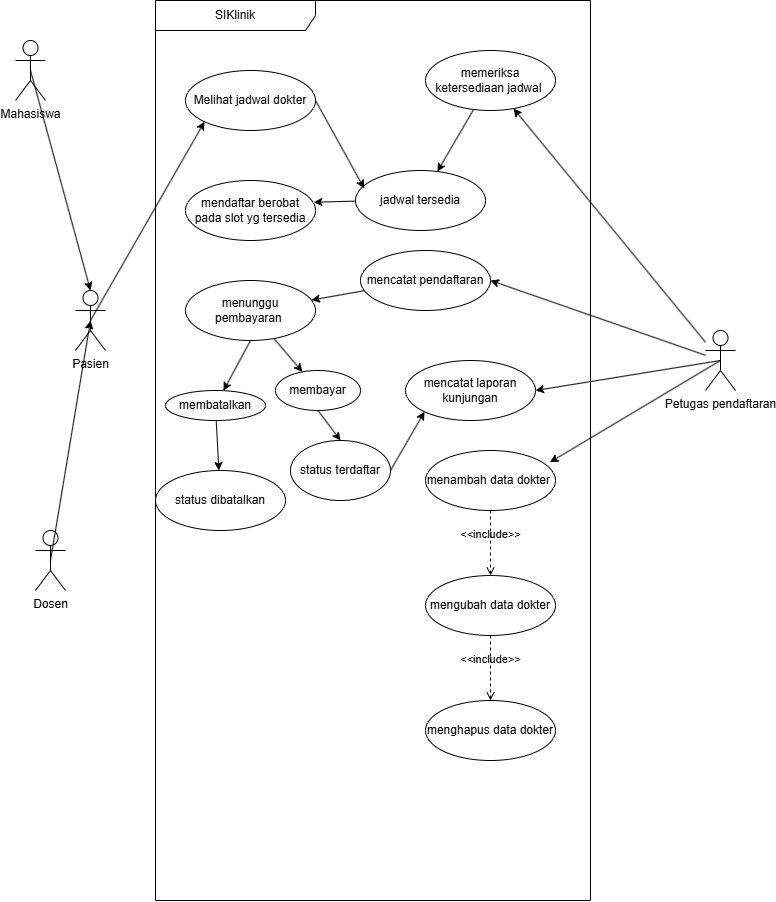

The diagram above was exported from draw.io. Its source (the exported page's mxGraphModel, read from the mxfile embedded in the PNG):
<mxGraphModel dx="890" dy="933" grid="1" gridSize="10" guides="1" tooltips="1" connect="1" arrows="1" fold="1" page="1" pageScale="1" pageWidth="850" pageHeight="1100" math="0" shadow="0">
  <root>
    <mxCell id="0" />
    <mxCell id="1" parent="0" />
    <mxCell id="o4BPeF7QYuzoi_r4nuGi-1" parent="1" style="shape=umlFrame;whiteSpace=wrap;html=1;pointerEvents=0;recursiveResize=0;container=1;collapsible=0;width=160;" value="SIKlinik" vertex="1">
      <mxGeometry height="900" width="435" x="220" y="110" as="geometry" />
    </mxCell>
    <mxCell id="o4BPeF7QYuzoi_r4nuGi-13" parent="o4BPeF7QYuzoi_r4nuGi-1" style="ellipse;html=1;whiteSpace=wrap;" value="Melihat jadwal dokter" vertex="1">
      <mxGeometry height="60" width="130" x="30" y="70" as="geometry" />
    </mxCell>
    <mxCell id="o4BPeF7QYuzoi_r4nuGi-15" parent="o4BPeF7QYuzoi_r4nuGi-1" style="ellipse;html=1;whiteSpace=wrap;" value="mendaftar berobat pada slot yg tersedia" vertex="1">
      <mxGeometry height="60" width="130" x="30" y="180" as="geometry" />
    </mxCell>
    <mxCell id="o4BPeF7QYuzoi_r4nuGi-22" edge="1" parent="o4BPeF7QYuzoi_r4nuGi-1" source="o4BPeF7QYuzoi_r4nuGi-19" style="rounded=0;orthogonalLoop=1;jettySize=auto;html=1;defaultLabelBackgroundColor=page;" target="o4BPeF7QYuzoi_r4nuGi-21" value="">
      <mxGeometry relative="1" as="geometry" />
    </mxCell>
    <mxCell id="o4BPeF7QYuzoi_r4nuGi-19" parent="o4BPeF7QYuzoi_r4nuGi-1" style="ellipse;html=1;whiteSpace=wrap;" value="menunggu pembayaran&amp;nbsp;" vertex="1">
      <mxGeometry height="60" width="130" x="30" y="280" as="geometry" />
    </mxCell>
    <mxCell id="o4BPeF7QYuzoi_r4nuGi-40" edge="1" parent="o4BPeF7QYuzoi_r4nuGi-1" source="o4BPeF7QYuzoi_r4nuGi-21" style="edgeStyle=none;rounded=0;orthogonalLoop=1;jettySize=auto;html=1;exitX=0.5;exitY=1;exitDx=0;exitDy=0;entryX=0.5;entryY=0;entryDx=0;entryDy=0;defaultLabelBackgroundColor=page;" target="o4BPeF7QYuzoi_r4nuGi-38">
      <mxGeometry relative="1" as="geometry" />
    </mxCell>
    <mxCell id="o4BPeF7QYuzoi_r4nuGi-21" parent="o4BPeF7QYuzoi_r4nuGi-1" style="ellipse;html=1;whiteSpace=wrap;" value="membayar" vertex="1">
      <mxGeometry height="40" width="85" x="120" y="370" as="geometry" />
    </mxCell>
    <mxCell id="o4BPeF7QYuzoi_r4nuGi-42" edge="1" parent="o4BPeF7QYuzoi_r4nuGi-1" source="o4BPeF7QYuzoi_r4nuGi-23" style="edgeStyle=none;rounded=0;orthogonalLoop=1;jettySize=auto;html=1;defaultLabelBackgroundColor=page;" target="o4BPeF7QYuzoi_r4nuGi-41" value="">
      <mxGeometry relative="1" as="geometry" />
    </mxCell>
    <mxCell id="o4BPeF7QYuzoi_r4nuGi-23" parent="o4BPeF7QYuzoi_r4nuGi-1" style="ellipse;html=1;whiteSpace=wrap;" value="membatalkan" vertex="1">
      <mxGeometry height="30" width="100" x="10" y="390" as="geometry" />
    </mxCell>
    <mxCell id="o4BPeF7QYuzoi_r4nuGi-24" edge="1" parent="o4BPeF7QYuzoi_r4nuGi-1" source="o4BPeF7QYuzoi_r4nuGi-19" style="rounded=0;orthogonalLoop=1;jettySize=auto;html=1;defaultLabelBackgroundColor=page;exitX=0.5;exitY=1;exitDx=0;exitDy=0;" target="o4BPeF7QYuzoi_r4nuGi-23" value="">
      <mxGeometry relative="1" as="geometry">
        <mxPoint x="94" y="520" as="sourcePoint" />
        <mxPoint x="80" y="670" as="targetPoint" />
      </mxGeometry>
    </mxCell>
    <mxCell id="o4BPeF7QYuzoi_r4nuGi-30" edge="1" parent="o4BPeF7QYuzoi_r4nuGi-1" source="o4BPeF7QYuzoi_r4nuGi-25" style="edgeStyle=none;rounded=0;orthogonalLoop=1;jettySize=auto;html=1;defaultLabelBackgroundColor=page;" target="o4BPeF7QYuzoi_r4nuGi-28" value="">
      <mxGeometry relative="1" as="geometry" />
    </mxCell>
    <mxCell id="o4BPeF7QYuzoi_r4nuGi-25" parent="o4BPeF7QYuzoi_r4nuGi-1" style="ellipse;html=1;whiteSpace=wrap;" value="memeriksa ketersediaan jadwal&amp;nbsp;" vertex="1">
      <mxGeometry height="60" width="130" x="270" y="50" as="geometry" />
    </mxCell>
    <mxCell id="o4BPeF7QYuzoi_r4nuGi-28" parent="o4BPeF7QYuzoi_r4nuGi-1" style="ellipse;html=1;whiteSpace=wrap;" value="jadwal tersedia" vertex="1">
      <mxGeometry height="60" width="130" x="200" y="170" as="geometry" />
    </mxCell>
    <mxCell id="o4BPeF7QYuzoi_r4nuGi-32" edge="1" parent="o4BPeF7QYuzoi_r4nuGi-1" source="o4BPeF7QYuzoi_r4nuGi-13" style="edgeStyle=none;rounded=0;orthogonalLoop=1;jettySize=auto;html=1;exitX=1;exitY=0.5;exitDx=0;exitDy=0;entryX=0.067;entryY=0.298;entryDx=0;entryDy=0;entryPerimeter=0;defaultLabelBackgroundColor=page;" target="o4BPeF7QYuzoi_r4nuGi-28">
      <mxGeometry relative="1" as="geometry" />
    </mxCell>
    <mxCell id="o4BPeF7QYuzoi_r4nuGi-33" edge="1" parent="o4BPeF7QYuzoi_r4nuGi-1" source="o4BPeF7QYuzoi_r4nuGi-28" style="edgeStyle=none;rounded=0;orthogonalLoop=1;jettySize=auto;html=1;entryX=0.987;entryY=0.362;entryDx=0;entryDy=0;entryPerimeter=0;defaultLabelBackgroundColor=page;" target="o4BPeF7QYuzoi_r4nuGi-15">
      <mxGeometry relative="1" as="geometry" />
    </mxCell>
    <mxCell id="o4BPeF7QYuzoi_r4nuGi-36" edge="1" parent="o4BPeF7QYuzoi_r4nuGi-1" source="o4BPeF7QYuzoi_r4nuGi-35" style="edgeStyle=none;rounded=0;orthogonalLoop=1;jettySize=auto;html=1;defaultLabelBackgroundColor=page;" target="o4BPeF7QYuzoi_r4nuGi-19" value="">
      <mxGeometry relative="1" as="geometry" />
    </mxCell>
    <mxCell id="o4BPeF7QYuzoi_r4nuGi-35" parent="o4BPeF7QYuzoi_r4nuGi-1" style="ellipse;html=1;whiteSpace=wrap;" value="mencatat pendaftaran" vertex="1">
      <mxGeometry height="60" width="130" x="205" y="250" as="geometry" />
    </mxCell>
    <mxCell id="o4BPeF7QYuzoi_r4nuGi-48" edge="1" parent="o4BPeF7QYuzoi_r4nuGi-1" source="o4BPeF7QYuzoi_r4nuGi-38" style="edgeStyle=none;rounded=0;orthogonalLoop=1;jettySize=auto;html=1;exitX=1;exitY=0.5;exitDx=0;exitDy=0;entryX=0;entryY=1;entryDx=0;entryDy=0;defaultLabelBackgroundColor=page;" target="o4BPeF7QYuzoi_r4nuGi-46">
      <mxGeometry relative="1" as="geometry" />
    </mxCell>
    <mxCell id="o4BPeF7QYuzoi_r4nuGi-38" parent="o4BPeF7QYuzoi_r4nuGi-1" style="ellipse;html=1;whiteSpace=wrap;" value="status terdaftar" vertex="1">
      <mxGeometry height="60" width="100" x="135" y="440" as="geometry" />
    </mxCell>
    <mxCell id="o4BPeF7QYuzoi_r4nuGi-41" parent="o4BPeF7QYuzoi_r4nuGi-1" style="ellipse;html=1;whiteSpace=wrap;" value="status dibatalkan" vertex="1">
      <mxGeometry height="60" width="130" y="470" as="geometry" />
    </mxCell>
    <mxCell id="o4BPeF7QYuzoi_r4nuGi-43" parent="o4BPeF7QYuzoi_r4nuGi-1" style="ellipse;html=1;whiteSpace=wrap;" value="menambah data dokter&amp;nbsp;" vertex="1">
      <mxGeometry height="60" width="130" x="270" y="450" as="geometry" />
    </mxCell>
    <mxCell id="o4BPeF7QYuzoi_r4nuGi-44" parent="o4BPeF7QYuzoi_r4nuGi-1" style="ellipse;html=1;whiteSpace=wrap;" value="mengubah data dokter" vertex="1">
      <mxGeometry height="60" width="130" x="270" y="575" as="geometry" />
    </mxCell>
    <mxCell id="o4BPeF7QYuzoi_r4nuGi-45" parent="o4BPeF7QYuzoi_r4nuGi-1" style="ellipse;html=1;whiteSpace=wrap;" value="menghapus data dokter" vertex="1">
      <mxGeometry height="60" width="130" x="270" y="700" as="geometry" />
    </mxCell>
    <mxCell id="o4BPeF7QYuzoi_r4nuGi-46" parent="o4BPeF7QYuzoi_r4nuGi-1" style="ellipse;html=1;whiteSpace=wrap;" value="mencatat laporan kunjungan" vertex="1">
      <mxGeometry height="60" width="130" x="250" y="360" as="geometry" />
    </mxCell>
    <mxCell id="o4BPeF7QYuzoi_r4nuGi-54" edge="1" parent="o4BPeF7QYuzoi_r4nuGi-1" source="o4BPeF7QYuzoi_r4nuGi-43" style="html=1;verticalAlign=bottom;labelBackgroundColor=none;endArrow=open;endFill=0;dashed=1;rounded=0;defaultLabelBackgroundColor=page;exitX=0.5;exitY=1;exitDx=0;exitDy=0;entryX=0.5;entryY=0;entryDx=0;entryDy=0;" target="o4BPeF7QYuzoi_r4nuGi-44" value="&amp;lt;&amp;lt;include&amp;gt;&amp;gt;">
      <mxGeometry relative="1" width="160" as="geometry">
        <mxPoint x="120" y="480" as="sourcePoint" />
        <mxPoint x="280" y="480" as="targetPoint" />
      </mxGeometry>
    </mxCell>
    <mxCell id="o4BPeF7QYuzoi_r4nuGi-55" edge="1" parent="o4BPeF7QYuzoi_r4nuGi-1" source="o4BPeF7QYuzoi_r4nuGi-44" style="html=1;verticalAlign=bottom;labelBackgroundColor=none;endArrow=open;endFill=0;dashed=1;rounded=0;defaultLabelBackgroundColor=page;exitX=0.5;exitY=1;exitDx=0;exitDy=0;entryX=0.5;entryY=0;entryDx=0;entryDy=0;" target="o4BPeF7QYuzoi_r4nuGi-45" value="&amp;lt;&amp;lt;include&amp;gt;&amp;gt;">
      <mxGeometry relative="1" width="160" as="geometry">
        <mxPoint x="370" y="630" as="sourcePoint" />
        <mxPoint x="370" y="680" as="targetPoint" />
      </mxGeometry>
    </mxCell>
    <mxCell id="o4BPeF7QYuzoi_r4nuGi-2" parent="1" style="shape=umlActor;verticalLabelPosition=bottom;verticalAlign=top;html=1;labelPerimeter=1;" value="Mahasiswa" vertex="1">
      <mxGeometry height="60" width="30" x="80" y="150" as="geometry" />
    </mxCell>
    <mxCell id="o4BPeF7QYuzoi_r4nuGi-14" edge="1" parent="1" source="o4BPeF7QYuzoi_r4nuGi-3" style="rounded=0;orthogonalLoop=1;jettySize=auto;html=1;exitX=0.5;exitY=0.5;exitDx=0;exitDy=0;exitPerimeter=0;entryX=0;entryY=1;entryDx=0;entryDy=0;defaultLabelBackgroundColor=page;" target="o4BPeF7QYuzoi_r4nuGi-13">
      <mxGeometry relative="1" as="geometry" />
    </mxCell>
    <mxCell id="o4BPeF7QYuzoi_r4nuGi-3" parent="1" style="shape=umlActor;verticalLabelPosition=bottom;verticalAlign=top;html=1;labelPerimeter=1;" value="Pasien" vertex="1">
      <mxGeometry height="60" width="30" x="140" y="400" as="geometry" />
    </mxCell>
    <mxCell id="o4BPeF7QYuzoi_r4nuGi-4" parent="1" style="shape=umlActor;verticalLabelPosition=bottom;verticalAlign=top;html=1;labelPerimeter=1;" value="Dosen" vertex="1">
      <mxGeometry height="60" width="30" x="100" y="640" as="geometry" />
    </mxCell>
    <mxCell id="o4BPeF7QYuzoi_r4nuGi-27" edge="1" parent="1" source="o4BPeF7QYuzoi_r4nuGi-5" style="edgeStyle=none;rounded=0;orthogonalLoop=1;jettySize=auto;html=1;defaultLabelBackgroundColor=page;" target="o4BPeF7QYuzoi_r4nuGi-25" value="">
      <mxGeometry relative="1" as="geometry" />
    </mxCell>
    <mxCell id="o4BPeF7QYuzoi_r4nuGi-37" edge="1" parent="1" source="o4BPeF7QYuzoi_r4nuGi-5" style="edgeStyle=none;rounded=0;orthogonalLoop=1;jettySize=auto;html=1;entryX=1;entryY=0.5;entryDx=0;entryDy=0;defaultLabelBackgroundColor=page;" target="o4BPeF7QYuzoi_r4nuGi-35">
      <mxGeometry relative="1" as="geometry" />
    </mxCell>
    <mxCell id="o4BPeF7QYuzoi_r4nuGi-47" edge="1" parent="1" source="o4BPeF7QYuzoi_r4nuGi-5" style="edgeStyle=none;rounded=0;orthogonalLoop=1;jettySize=auto;html=1;exitX=0.5;exitY=0.5;exitDx=0;exitDy=0;exitPerimeter=0;entryX=1;entryY=0.5;entryDx=0;entryDy=0;defaultLabelBackgroundColor=page;" target="o4BPeF7QYuzoi_r4nuGi-46">
      <mxGeometry relative="1" as="geometry" />
    </mxCell>
    <mxCell id="o4BPeF7QYuzoi_r4nuGi-5" parent="1" style="shape=umlActor;verticalLabelPosition=bottom;verticalAlign=top;html=1;labelPerimeter=1;" value="Petugas pendaftaran" vertex="1">
      <mxGeometry height="60" width="30" x="770" y="440" as="geometry" />
    </mxCell>
    <mxCell id="o4BPeF7QYuzoi_r4nuGi-10" edge="1" parent="1" source="o4BPeF7QYuzoi_r4nuGi-2" style="rounded=0;orthogonalLoop=1;jettySize=auto;html=1;exitX=0.5;exitY=0.5;exitDx=0;exitDy=0;exitPerimeter=0;entryX=0.5;entryY=0;entryDx=0;entryDy=0;entryPerimeter=0;defaultLabelBackgroundColor=page;" target="o4BPeF7QYuzoi_r4nuGi-3">
      <mxGeometry relative="1" as="geometry" />
    </mxCell>
    <mxCell id="o4BPeF7QYuzoi_r4nuGi-11" edge="1" parent="1" source="o4BPeF7QYuzoi_r4nuGi-4" style="rounded=0;orthogonalLoop=1;jettySize=auto;html=1;exitX=0.5;exitY=0.5;exitDx=0;exitDy=0;exitPerimeter=0;entryX=0.5;entryY=0.5;entryDx=0;entryDy=0;entryPerimeter=0;defaultLabelBackgroundColor=page;" target="o4BPeF7QYuzoi_r4nuGi-3">
      <mxGeometry relative="1" as="geometry" />
    </mxCell>
    <mxCell id="o4BPeF7QYuzoi_r4nuGi-49" edge="1" parent="1" source="o4BPeF7QYuzoi_r4nuGi-5" style="edgeStyle=none;rounded=0;orthogonalLoop=1;jettySize=auto;html=1;exitX=0.5;exitY=0.5;exitDx=0;exitDy=0;exitPerimeter=0;entryX=0.957;entryY=0.196;entryDx=0;entryDy=0;entryPerimeter=0;defaultLabelBackgroundColor=page;" target="o4BPeF7QYuzoi_r4nuGi-43">
      <mxGeometry relative="1" as="geometry" />
    </mxCell>
  </root>
</mxGraphModel>